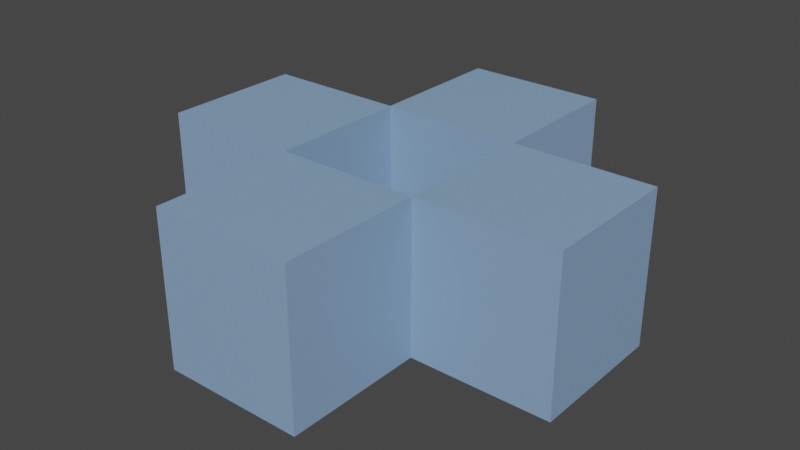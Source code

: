 # Source: zoc_wwg.blend  (saved by Blender 3.4.6; exported with 4.5.12 LTS)
import bpy
from mathutils import Matrix  # noqa: F401  (used for matrix-valued properties, if any)

bpy.ops.wm.read_factory_settings(use_empty=True)
scene = bpy.context.scene
scene.name = 'Scene'

# ---- collections
col_collection = bpy.data.collections.new('Collection'); scene.collection.children.link(col_collection)

# ---- materials (node trees are filled in below, after node groups)
mat_02___default_008 = bpy.data.materials.new('02___Default.008')
mat_02___default_008.use_transparent_shadow = False

# ---- material node trees
mat_02___default_008.use_nodes = True; mat_02___default_008.node_tree.nodes.clear()
_N = mat_02___default_008.node_tree.nodes; _L = mat_02___default_008.node_tree.links
n0 = _N.new('ShaderNodeBsdfPrincipled'); n0.name = 'Principled BSDF'; n0.location = (10, 300)
n0.distribution = 'GGX'
n0.subsurface_method = 'RANDOM_WALK_SKIN'
n0.inputs[3].default_value = 1.45
n0.inputs[27].default_value = (0.0, 0.0, 0.0, 1.0)
n0.inputs[28].default_value = 1.0
n1 = _N.new('ShaderNodeOutputMaterial'); n1.name = 'Material Output'; n1.location = (300, 300)
n2 = _N.new('ShaderNodeRGB'); n2.name = 'RGB'; n2.location = (-472, 115)
n2.outputs[0].default_value = (0.245, 0.3871, 0.6038, 20.0)
_L.new(n0.outputs[0], n1.inputs[0])
_L.new(n2.outputs[0], n0.inputs[0])
n1.is_active_output = True

# ---- world
world_world = bpy.data.worlds.new('World'); scene.world = world_world
world_world.use_nodes = True; world_world.node_tree.nodes.clear()
_N = world_world.node_tree.nodes; _L = world_world.node_tree.links
n0 = _N.new('ShaderNodeOutputWorld'); n0.name = 'World Output'; n0.location = (300, 300)
n1 = _N.new('ShaderNodeBackground'); n1.name = 'Background'; n1.location = (10, 300)
n1.inputs[0].default_value = (0.05088, 0.05088, 0.05088, 1.0)
_L.new(n1.outputs[0], n0.inputs[0])
n0.is_active_output = True
world_world.color = (0.05088, 0.05088, 0.05088)
world_world.use_sun_shadow = False
world_world.sun_shadow_jitter_overblur = 0.0

# ---- meshes
me_box001_001 = bpy.data.meshes.new('Box001.001')
me_box001_001.from_pydata([(-0.7874, 0.785, -0.85), (-0.7874, 0.785, 0.85), (0.7874, 0.785, 0.85), (0.7874, 0.785, -0.85), (-0.7874, -0.785, -0.85), (0.7874, -0.785, -0.85), (0.7874, -0.785, 0.85), (-0.7874, -0.785, 0.85)], [], [(0, 3, 5, 4), (0, 1, 2, 3), (3, 2, 6, 5), (4, 5, 6, 7), (2, 1, 7, 6), (1, 0, 4, 7)])
me_box001_001.polygons.foreach_set('use_smooth', [True] * 6)
_k = set([(0, 1), (0, 3), (0, 4), (1, 2), (1, 7), (2, 3), (2, 6), (3, 5), (4, 5), (4, 7), (5, 6), (6, 7)])
me_box001_001.attributes.new('sharp_edge', 'BOOLEAN', 'EDGE').data.foreach_set('value', [ (min(e.vertices), max(e.vertices)) in _k for e in me_box001_001.edges])
_uv = me_box001_001.uv_layers.new(name='UVMap')
_uv.uv.foreach_set('vector', [0.001947, 0.9996, 0.0001021, 0.9996, 0.0002362, 0.9966, 0.001902, 0.9966, 8.837e-05, 0.9983, 0.000482, 0.9984, 0.0005242, 0.9998, 7.706e-05, 0.9999, 4.942e-05, 0.9988, 0.0004097, 0.9988, 0.0004129, 1.0, 6.855e-05, 1.0, -1.739e-05, 1.0, -7.368e-06, 0.9987, 0.0004632, 0.9986, 0.0004472, 0.9998, -0.002393, 0.003065, 1.0, 0.005835, 0.9985, 1.004, -0.00209, 1.008, -2.884e-05, 0.9984, 0.0003715, 0.9984, 0.0004478, 0.9998, -4.296e-05, 0.9999])
me_box001_001.materials.append(mat_02___default_008)
me_box001_001.use_remesh_fix_poles = True
me_box001_001.use_remesh_preserve_attributes = False
me_box001_001.update()
me_box001_001.normals_split_custom_set([tuple(v) for v in zip(*[iter([0.0, 1.519e-07, -1.0, 0.0, 1.519e-07, -1.0, 0.0, 1.519e-07, -1.0, 0.0, 1.519e-07, -1.0, 0.0, 1.0, 1.336e-07, 0.0, 1.0, 1.336e-07, 0.0, 1.0, 1.336e-07, 0.0, 1.0, 1.336e-07, 1.0, 0.0, 0.0, 1.0, 0.0, 0.0, 1.0, 0.0, 0.0, 1.0, 0.0, 0.0, 0.0, -1.0, -1.336e-07, 0.0, -1.0, -1.336e-07, 0.0, -1.0, -1.336e-07, 0.0, -1.0, -1.336e-07, 0.0, -1.519e-07, 1.0, 0.0, -1.519e-07, 1.0, 0.0, -1.519e-07, 1.0, 0.0, -1.519e-07, 1.0, -1.0, 0.0, 0.0, -1.0, 0.0, 0.0, -1.0, 0.0, 0.0, -1.0, 0.0, 0.0])] * 3)])
me_box001_002 = bpy.data.meshes.new('Box001.002')
me_box001_002.from_pydata([(-0.7874, 0.785, -0.85), (-0.7874, 0.785, 0.85), (0.7874, 0.785, 0.85), (0.7874, 0.785, -0.85), (-0.7874, -0.785, -0.85), (0.7874, -0.785, -0.85), (0.7874, -0.785, 0.85), (-0.7874, -0.785, 0.85)], [], [(0, 3, 5, 4), (0, 1, 2, 3), (3, 2, 6, 5), (4, 5, 6, 7), (2, 1, 7, 6), (1, 0, 4, 7)])
me_box001_002.polygons.foreach_set('use_smooth', [True] * 6)
_k = set([(0, 1), (0, 3), (0, 4), (1, 2), (1, 7), (2, 3), (2, 6), (3, 5), (4, 5), (4, 7), (5, 6), (6, 7)])
me_box001_002.attributes.new('sharp_edge', 'BOOLEAN', 'EDGE').data.foreach_set('value', [ (min(e.vertices), max(e.vertices)) in _k for e in me_box001_002.edges])
_uv = me_box001_002.uv_layers.new(name='UVMap')
_uv.uv.foreach_set('vector', [0.001947, 0.9996, 0.0001021, 0.9996, 0.0002362, 0.9966, 0.001902, 0.9966, 8.837e-05, 0.9983, 0.000482, 0.9984, 0.0005242, 0.9998, 7.706e-05, 0.9999, 4.942e-05, 0.9988, 0.0004097, 0.9988, 0.0004129, 1.0, 6.855e-05, 1.0, -1.739e-05, 1.0, -7.368e-06, 0.9987, 0.0004632, 0.9986, 0.0004472, 0.9998, -0.002393, 0.003065, 1.0, 0.005835, 0.9985, 1.004, -0.00209, 1.008, -2.884e-05, 0.9984, 0.0003715, 0.9984, 0.0004478, 0.9998, -4.296e-05, 0.9999])
me_box001_002.materials.append(mat_02___default_008)
me_box001_002.use_remesh_fix_poles = True
me_box001_002.use_remesh_preserve_attributes = False
me_box001_002.update()
me_box001_002.normals_split_custom_set([tuple(v) for v in zip(*[iter([0.0, 1.519e-07, -1.0, 0.0, 1.519e-07, -1.0, 0.0, 1.519e-07, -1.0, 0.0, 1.519e-07, -1.0, 0.0, 1.0, 1.336e-07, 0.0, 1.0, 1.336e-07, 0.0, 1.0, 1.336e-07, 0.0, 1.0, 1.336e-07, 1.0, 0.0, 0.0, 1.0, 0.0, 0.0, 1.0, 0.0, 0.0, 1.0, 0.0, 0.0, 0.0, -1.0, -1.336e-07, 0.0, -1.0, -1.336e-07, 0.0, -1.0, -1.336e-07, 0.0, -1.0, -1.336e-07, 0.0, -1.519e-07, 1.0, 0.0, -1.519e-07, 1.0, 0.0, -1.519e-07, 1.0, 0.0, -1.519e-07, 1.0, -1.0, 0.0, 0.0, -1.0, 0.0, 0.0, -1.0, 0.0, 0.0, -1.0, 0.0, 0.0])] * 3)])
me_box001_003 = bpy.data.meshes.new('Box001.003')
me_box001_003.from_pydata([(-0.7874, 0.785, -0.85), (-0.7874, 0.785, 0.85), (0.7874, 0.785, 0.85), (0.7874, 0.785, -0.85), (-0.7874, -0.785, -0.85), (0.7874, -0.785, -0.85), (0.7874, -0.785, 0.85), (-0.7874, -0.785, 0.85)], [], [(0, 3, 5, 4), (0, 1, 2, 3), (3, 2, 6, 5), (4, 5, 6, 7), (2, 1, 7, 6), (1, 0, 4, 7)])
me_box001_003.polygons.foreach_set('use_smooth', [True] * 6)
_k = set([(0, 1), (0, 3), (0, 4), (1, 2), (1, 7), (2, 3), (2, 6), (3, 5), (4, 5), (4, 7), (5, 6), (6, 7)])
me_box001_003.attributes.new('sharp_edge', 'BOOLEAN', 'EDGE').data.foreach_set('value', [ (min(e.vertices), max(e.vertices)) in _k for e in me_box001_003.edges])
_uv = me_box001_003.uv_layers.new(name='UVMap')
_uv.uv.foreach_set('vector', [0.001947, 0.9996, 0.0001021, 0.9996, 0.0002362, 0.9966, 0.001902, 0.9966, 8.837e-05, 0.9983, 0.000482, 0.9984, 0.0005242, 0.9998, 7.706e-05, 0.9999, 4.942e-05, 0.9988, 0.0004097, 0.9988, 0.0004129, 1.0, 6.855e-05, 1.0, -1.739e-05, 1.0, -7.368e-06, 0.9987, 0.0004632, 0.9986, 0.0004472, 0.9998, -0.002393, 0.003065, 1.0, 0.005835, 0.9985, 1.004, -0.00209, 1.008, -2.884e-05, 0.9984, 0.0003715, 0.9984, 0.0004478, 0.9998, -4.296e-05, 0.9999])
me_box001_003.materials.append(mat_02___default_008)
me_box001_003.use_remesh_fix_poles = True
me_box001_003.use_remesh_preserve_attributes = False
me_box001_003.update()
me_box001_003.normals_split_custom_set([tuple(v) for v in zip(*[iter([0.0, 1.519e-07, -1.0, 0.0, 1.519e-07, -1.0, 0.0, 1.519e-07, -1.0, 0.0, 1.519e-07, -1.0, 0.0, 1.0, 1.336e-07, 0.0, 1.0, 1.336e-07, 0.0, 1.0, 1.336e-07, 0.0, 1.0, 1.336e-07, 1.0, 0.0, 0.0, 1.0, 0.0, 0.0, 1.0, 0.0, 0.0, 1.0, 0.0, 0.0, 0.0, -1.0, -1.336e-07, 0.0, -1.0, -1.336e-07, 0.0, -1.0, -1.336e-07, 0.0, -1.0, -1.336e-07, 0.0, -1.519e-07, 1.0, 0.0, -1.519e-07, 1.0, 0.0, -1.519e-07, 1.0, 0.0, -1.519e-07, 1.0, -1.0, 0.0, 0.0, -1.0, 0.0, 0.0, -1.0, 0.0, 0.0, -1.0, 0.0, 0.0])] * 3)])
me_box001_004 = bpy.data.meshes.new('Box001.004')
me_box001_004.from_pydata([(-0.7874, 0.785, -0.85), (-0.7874, 0.785, 0.85), (0.7874, 0.785, 0.85), (0.7874, 0.785, -0.85), (-0.7874, -0.785, -0.85), (0.7874, -0.785, -0.85), (0.7874, -0.785, 0.85), (-0.7874, -0.785, 0.85)], [], [(0, 3, 5, 4), (0, 1, 2, 3), (3, 2, 6, 5), (4, 5, 6, 7), (2, 1, 7, 6), (1, 0, 4, 7)])
me_box001_004.polygons.foreach_set('use_smooth', [True] * 6)
_k = set([(0, 1), (0, 3), (0, 4), (1, 2), (1, 7), (2, 3), (2, 6), (3, 5), (4, 5), (4, 7), (5, 6), (6, 7)])
me_box001_004.attributes.new('sharp_edge', 'BOOLEAN', 'EDGE').data.foreach_set('value', [ (min(e.vertices), max(e.vertices)) in _k for e in me_box001_004.edges])
_uv = me_box001_004.uv_layers.new(name='UVMap')
_uv.uv.foreach_set('vector', [0.001947, 0.9996, 0.0001021, 0.9996, 0.0002362, 0.9966, 0.001902, 0.9966, 8.837e-05, 0.9983, 0.000482, 0.9984, 0.0005242, 0.9998, 7.706e-05, 0.9999, 4.942e-05, 0.9988, 0.0004097, 0.9988, 0.0004129, 1.0, 6.855e-05, 1.0, -1.739e-05, 1.0, -7.368e-06, 0.9987, 0.0004632, 0.9986, 0.0004472, 0.9998, -0.002393, 0.003065, 1.0, 0.005835, 0.9985, 1.004, -0.00209, 1.008, -2.884e-05, 0.9984, 0.0003715, 0.9984, 0.0004478, 0.9998, -4.296e-05, 0.9999])
me_box001_004.materials.append(mat_02___default_008)
me_box001_004.use_remesh_fix_poles = True
me_box001_004.use_remesh_preserve_attributes = False
me_box001_004.update()
me_box001_004.normals_split_custom_set([tuple(v) for v in zip(*[iter([0.0, 1.519e-07, -1.0, 0.0, 1.519e-07, -1.0, 0.0, 1.519e-07, -1.0, 0.0, 1.519e-07, -1.0, 0.0, 1.0, 1.336e-07, 0.0, 1.0, 1.336e-07, 0.0, 1.0, 1.336e-07, 0.0, 1.0, 1.336e-07, 1.0, 0.0, 0.0, 1.0, 0.0, 0.0, 1.0, 0.0, 0.0, 1.0, 0.0, 0.0, 0.0, -1.0, -1.336e-07, 0.0, -1.0, -1.336e-07, 0.0, -1.0, -1.336e-07, 0.0, -1.0, -1.336e-07, 0.0, -1.519e-07, 1.0, 0.0, -1.519e-07, 1.0, 0.0, -1.519e-07, 1.0, 0.0, -1.519e-07, 1.0, -1.0, 0.0, 0.0, -1.0, 0.0, 0.0, -1.0, 0.0, 0.0, -1.0, 0.0, 0.0])] * 3)])

# ---- objects
ob_front = bpy.data.objects.new('front', me_box001_001)
ob_back = bpy.data.objects.new('back', me_box001_002)
ob_left = bpy.data.objects.new('left', me_box001_003)
ob_right = bpy.data.objects.new('right', me_box001_004)

# ---- transforms, parenting, visibility, modifiers, constraints
ob_front.location = (0.0, -1.57, 0.0)
ob_back.location = (0.0, 1.57, 0.0)
ob_left.location = (-1.57, 0.0, 0.0)
ob_right.location = (1.57, 0.0, 0.0)

# ---- collection membership
col_collection.objects.link(ob_front)
col_collection.objects.link(ob_back)
col_collection.objects.link(ob_left)
col_collection.objects.link(ob_right)

# ---- scene / render settings (as saved in the file)
scene.frame_start = 1; scene.frame_end = 250; scene.frame_set(1)
scene.render.engine = 'BLENDER_EEVEE_NEXT'
scene.cycles.sampling_pattern = 'TABULATED_SOBOL'
scene.cycles.use_light_tree = False
scene.view_settings.view_transform = 'Filmic'
bpy.context.view_layer.update()

# ---- added for rendering (the .blend has no active camera and no usable light): camera, sun
cam_auto = bpy.data.cameras.new('AutoCamera')
cam_auto.lens = 50.0
cam_auto.sensor_width = 36.0
cam_auto.clip_end = 1000.0
ob_auto_camera = bpy.data.objects.new('AutoCamera', cam_auto)
scene.collection.objects.link(ob_auto_camera)
ob_auto_camera.location = (6.36346, -7.63616, 5.09077)
ob_auto_camera.rotation_euler = (1.09748, -7.21219e-08, 0.694738)
scene.camera = ob_auto_camera
light_auto_sun = bpy.data.lights.new('AutoSun', 'SUN')
light_auto_sun.energy = 3.0
light_auto_sun.angle = 0.0523599
ob_auto_sun = bpy.data.objects.new('AutoSun', light_auto_sun)
scene.collection.objects.link(ob_auto_sun)
ob_auto_sun.rotation_euler = (0.872665, 0.174533, 0.523599)
bpy.context.view_layer.update()
